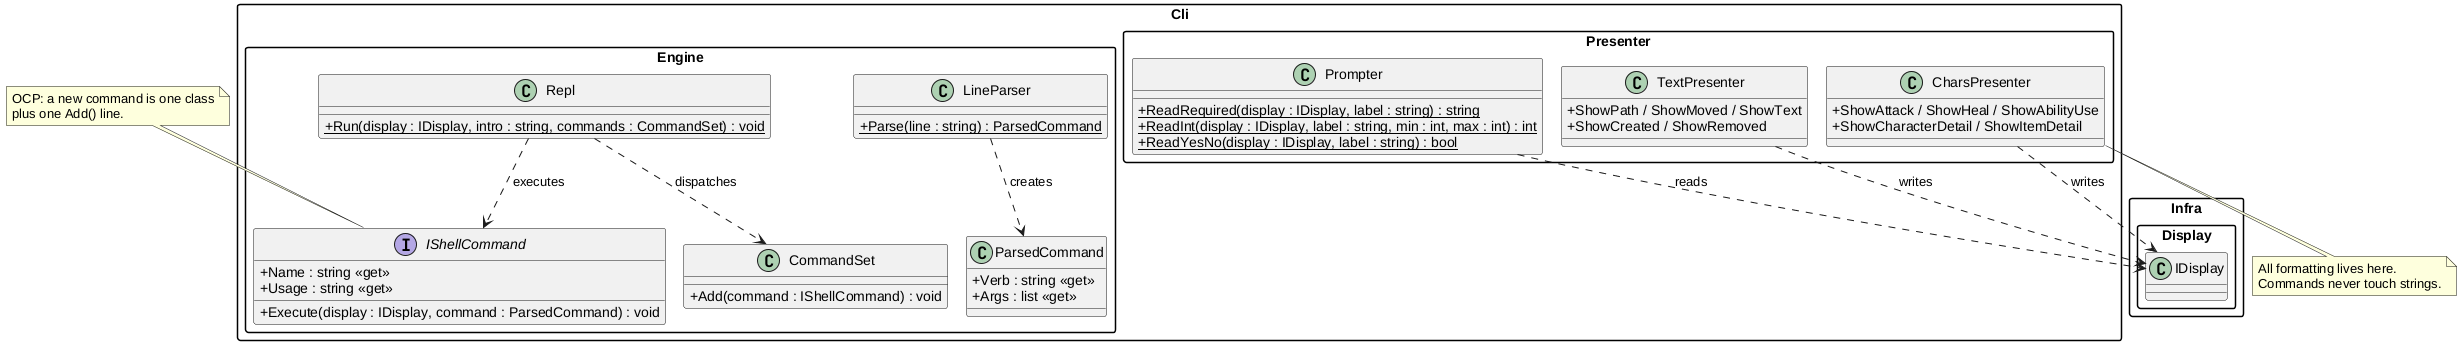

The diagram above was rendered by PlantUML. Its source (embedded in the PNG):
@startuml LayersEngine
!pragma layout smetana
' Interpreter core: parser, commands registry, presenters, display.
' Rendered with the built-in smetana engine (no Graphviz needed).

skinparam classAttributeIconSize 0
skinparam linetype ortho
skinparam packageStyle rectangle

namespace Cli.Engine {
  interface IShellCommand {
    + Name : string <<get>>
    + Usage : string <<get>>
    + Execute(display : IDisplay, command : ParsedCommand) : void
  }
  class CommandSet {
    + Add(command : IShellCommand) : void
  }
  class LineParser {
    + Parse(line : string) : ParsedCommand {static}
  }
  class ParsedCommand {
    + Verb : string <<get>>
    + Args : list <<get>>
  }
  class Repl {
    + Run(display : IDisplay, intro : string, commands : CommandSet) : void {static}
  }
}

namespace Cli.Presenter {
  class Prompter {
    + ReadRequired(display : IDisplay, label : string) : string {static}
    + ReadInt(display : IDisplay, label : string, min : int, max : int) : int {static}
    + ReadYesNo(display : IDisplay, label : string) : bool {static}
  }
  class CharsPresenter {
    + ShowAttack / ShowHeal / ShowAbilityUse
    + ShowCharacterDetail / ShowItemDetail
  }
  class TextPresenter {
    + ShowPath / ShowMoved / ShowText
    + ShowCreated / ShowRemoved
  }
}


note top of Cli.Engine.IShellCommand
  OCP: a new command is one class
  plus one Add() line.
end note

note bottom of Cli.Presenter.CharsPresenter
  All formatting lives here.
  Commands never touch strings.
end note

Cli.Engine.Repl ..> Cli.Engine.CommandSet : dispatches
Cli.Engine.Repl ..> Cli.Engine.IShellCommand : executes
Cli.Engine.LineParser ..> Cli.Engine.ParsedCommand : creates
Cli.Presenter.Prompter ..> Infra.Display.IDisplay : reads
Cli.Presenter.CharsPresenter ..> Infra.Display.IDisplay : writes
Cli.Presenter.TextPresenter ..> Infra.Display.IDisplay : writes
@enduml